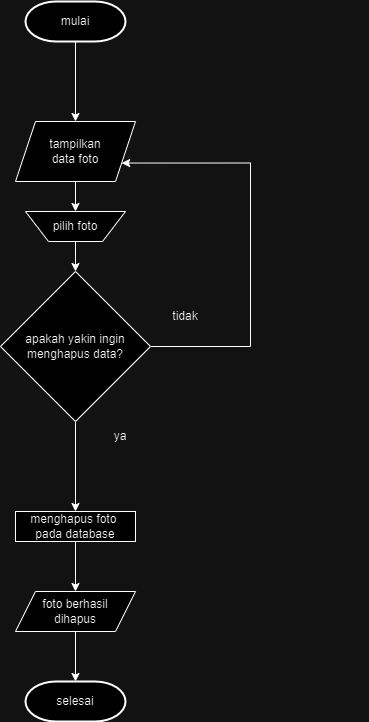

The diagram above was exported from draw.io. Its source (the exported page's mxGraphModel, read from the mxfile embedded in the PNG):
<mxGraphModel dx="1034" dy="412" grid="1" gridSize="10" guides="1" tooltips="1" connect="1" arrows="1" fold="1" page="1" pageScale="1" pageWidth="827" pageHeight="1169" math="0" shadow="0">
  <root>
    <mxCell id="0" />
    <mxCell id="1" parent="0" />
    <mxCell id="ca_sLMFyxrz85f7rZ5HR-1" style="edgeStyle=orthogonalEdgeStyle;rounded=0;orthogonalLoop=1;jettySize=auto;html=1;exitX=0.5;exitY=1;exitDx=0;exitDy=0;exitPerimeter=0;entryX=0.5;entryY=0;entryDx=0;entryDy=0;" parent="1" source="ca_sLMFyxrz85f7rZ5HR-2" target="ca_sLMFyxrz85f7rZ5HR-21" edge="1">
      <mxGeometry relative="1" as="geometry">
        <mxPoint x="275" y="330" as="targetPoint" />
      </mxGeometry>
    </mxCell>
    <mxCell id="ca_sLMFyxrz85f7rZ5HR-2" value="mulai" style="strokeWidth=2;html=1;shape=mxgraph.flowchart.terminator;whiteSpace=wrap;" parent="1" vertex="1">
      <mxGeometry x="225" y="400" width="100" height="40" as="geometry" />
    </mxCell>
    <mxCell id="ca_sLMFyxrz85f7rZ5HR-3" style="edgeStyle=orthogonalEdgeStyle;rounded=0;orthogonalLoop=1;jettySize=auto;html=1;exitX=1;exitY=0.5;exitDx=0;exitDy=0;entryX=1;entryY=0.75;entryDx=0;entryDy=0;" parent="1" source="ca_sLMFyxrz85f7rZ5HR-5" target="ca_sLMFyxrz85f7rZ5HR-21" edge="1">
      <mxGeometry relative="1" as="geometry">
        <mxPoint x="480" y="560" as="targetPoint" />
        <Array as="points">
          <mxPoint x="450" y="745" />
          <mxPoint x="450" y="562" />
        </Array>
      </mxGeometry>
    </mxCell>
    <mxCell id="ca_sLMFyxrz85f7rZ5HR-4" style="edgeStyle=orthogonalEdgeStyle;rounded=0;orthogonalLoop=1;jettySize=auto;html=1;exitX=0.5;exitY=1;exitDx=0;exitDy=0;entryX=0.5;entryY=0;entryDx=0;entryDy=0;" parent="1" source="ca_sLMFyxrz85f7rZ5HR-5" target="ca_sLMFyxrz85f7rZ5HR-17" edge="1">
      <mxGeometry relative="1" as="geometry">
        <mxPoint x="275" y="860" as="targetPoint" />
      </mxGeometry>
    </mxCell>
    <mxCell id="ca_sLMFyxrz85f7rZ5HR-5" value="apakah yakin ingin menghapus data?" style="rhombus;whiteSpace=wrap;html=1;" parent="1" vertex="1">
      <mxGeometry x="200" y="670" width="150" height="150" as="geometry" />
    </mxCell>
    <mxCell id="ca_sLMFyxrz85f7rZ5HR-6" style="edgeStyle=orthogonalEdgeStyle;rounded=0;orthogonalLoop=1;jettySize=auto;html=1;exitX=0.5;exitY=1;exitDx=0;exitDy=0;entryX=0.5;entryY=1;entryDx=0;entryDy=0;" parent="1" edge="1">
      <mxGeometry relative="1" as="geometry">
        <mxPoint x="560" y="965" as="sourcePoint" />
        <mxPoint x="560" y="965" as="targetPoint" />
      </mxGeometry>
    </mxCell>
    <mxCell id="ca_sLMFyxrz85f7rZ5HR-7" style="edgeStyle=orthogonalEdgeStyle;rounded=0;orthogonalLoop=1;jettySize=auto;html=1;exitX=0.5;exitY=1;exitDx=0;exitDy=0;entryX=0.5;entryY=1;entryDx=0;entryDy=0;" parent="1" source="ca_sLMFyxrz85f7rZ5HR-8" target="ca_sLMFyxrz85f7rZ5HR-8" edge="1">
      <mxGeometry relative="1" as="geometry" />
    </mxCell>
    <mxCell id="ca_sLMFyxrz85f7rZ5HR-8" value="foto berhasil&lt;div&gt;dihapus&lt;/div&gt;" style="shape=parallelogram;perimeter=parallelogramPerimeter;whiteSpace=wrap;html=1;fixedSize=1;" parent="1" vertex="1">
      <mxGeometry x="215" y="990" width="120" height="40" as="geometry" />
    </mxCell>
    <mxCell id="ca_sLMFyxrz85f7rZ5HR-9" value="ya" style="text;html=1;align=center;verticalAlign=middle;whiteSpace=wrap;rounded=0;" parent="1" vertex="1">
      <mxGeometry x="290" y="820" width="60" height="30" as="geometry" />
    </mxCell>
    <mxCell id="ca_sLMFyxrz85f7rZ5HR-10" value="selesai" style="strokeWidth=2;html=1;shape=mxgraph.flowchart.terminator;whiteSpace=wrap;" parent="1" vertex="1">
      <mxGeometry x="225" y="1080" width="100" height="40" as="geometry" />
    </mxCell>
    <mxCell id="ca_sLMFyxrz85f7rZ5HR-11" value="tidak" style="text;html=1;align=center;verticalAlign=middle;whiteSpace=wrap;rounded=0;" parent="1" vertex="1">
      <mxGeometry x="355" y="700" width="60" height="30" as="geometry" />
    </mxCell>
    <mxCell id="ca_sLMFyxrz85f7rZ5HR-16" style="edgeStyle=orthogonalEdgeStyle;rounded=0;orthogonalLoop=1;jettySize=auto;html=1;exitX=0.5;exitY=1;exitDx=0;exitDy=0;entryX=0.5;entryY=0;entryDx=0;entryDy=0;" parent="1" source="ca_sLMFyxrz85f7rZ5HR-17" target="ca_sLMFyxrz85f7rZ5HR-8" edge="1">
      <mxGeometry relative="1" as="geometry" />
    </mxCell>
    <mxCell id="ca_sLMFyxrz85f7rZ5HR-17" value="menghapus foto&amp;nbsp;&lt;div&gt;pada database&lt;/div&gt;" style="rounded=0;whiteSpace=wrap;html=1;" parent="1" vertex="1">
      <mxGeometry x="215" y="910" width="120" height="30" as="geometry" />
    </mxCell>
    <mxCell id="ca_sLMFyxrz85f7rZ5HR-18" style="edgeStyle=orthogonalEdgeStyle;rounded=0;orthogonalLoop=1;jettySize=auto;html=1;exitX=0.5;exitY=1;exitDx=0;exitDy=0;entryX=0.5;entryY=0;entryDx=0;entryDy=0;" parent="1" source="ca_sLMFyxrz85f7rZ5HR-19" target="ca_sLMFyxrz85f7rZ5HR-5" edge="1">
      <mxGeometry relative="1" as="geometry" />
    </mxCell>
    <mxCell id="ca_sLMFyxrz85f7rZ5HR-19" value="pilih foto" style="verticalLabelPosition=middle;verticalAlign=middle;html=1;shape=trapezoid;perimeter=trapezoidPerimeter;whiteSpace=wrap;size=0.23;arcSize=10;flipV=1;labelPosition=center;align=center;" parent="1" vertex="1">
      <mxGeometry x="225" y="610" width="100" height="30" as="geometry" />
    </mxCell>
    <mxCell id="ca_sLMFyxrz85f7rZ5HR-20" style="edgeStyle=orthogonalEdgeStyle;rounded=0;orthogonalLoop=1;jettySize=auto;html=1;exitX=0.5;exitY=1;exitDx=0;exitDy=0;entryX=0.5;entryY=0;entryDx=0;entryDy=0;" parent="1" source="ca_sLMFyxrz85f7rZ5HR-21" target="ca_sLMFyxrz85f7rZ5HR-19" edge="1">
      <mxGeometry relative="1" as="geometry" />
    </mxCell>
    <mxCell id="ca_sLMFyxrz85f7rZ5HR-21" value="tampilkan&lt;div&gt;data foto&lt;/div&gt;" style="shape=parallelogram;perimeter=parallelogramPerimeter;whiteSpace=wrap;html=1;fixedSize=1;" parent="1" vertex="1">
      <mxGeometry x="215" y="520" width="120" height="60" as="geometry" />
    </mxCell>
    <mxCell id="ca_sLMFyxrz85f7rZ5HR-24" style="edgeStyle=orthogonalEdgeStyle;rounded=0;orthogonalLoop=1;jettySize=auto;html=1;exitX=0.5;exitY=1;exitDx=0;exitDy=0;entryX=0.5;entryY=0;entryDx=0;entryDy=0;entryPerimeter=0;" parent="1" source="ca_sLMFyxrz85f7rZ5HR-8" target="ca_sLMFyxrz85f7rZ5HR-10" edge="1">
      <mxGeometry relative="1" as="geometry" />
    </mxCell>
  </root>
</mxGraphModel>